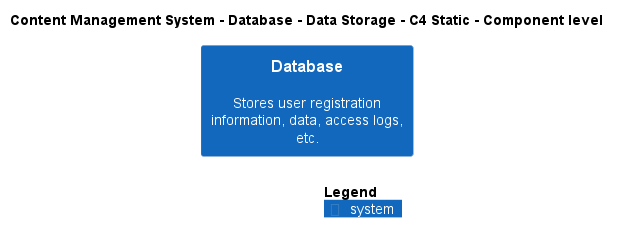

The diagram above was rendered by PlantUML. Its source (embedded in the PNG):
@startuml
!include ..\..\..\..\..\.c4s\C4_Component.puml

AddElementTag("c4interflow:lifecycle:new", $bgColor=green, $fontColor=#ffffff, $borderColor=green, $shadowing="False")
AddElementTag("c4interflow:lifecycle:changed", $bgColor=orange, $fontColor=#ffffff, $borderColor=orange, $shadowing="False")
AddElementTag("c4interflow:lifecycle:removed", $bgColor=red, $fontColor=#ffffff, $borderColor=red, $shadowing="False")

AddRelTag("c4interflow:lifecycle:new", $textColor=green, $lineColor=green)
AddRelTag("c4interflow:lifecycle:changed", $textColor=orange, $lineColor=orange)
AddRelTag("c4interflow:lifecycle:removed", $textColor=red, $lineColor=red)

SHOW_PERSON_PORTRAIT()
LAYOUT_TOP_DOWN()

skinparam linetype polyline

title Content Management System - Database - Data Storage - C4 Static - Component level

System(ContentManagementSystem.SoftwareSystems.Database, "Database", "Stores user registration information, data, access logs, etc.")



SHOW_LEGEND()
@enduml